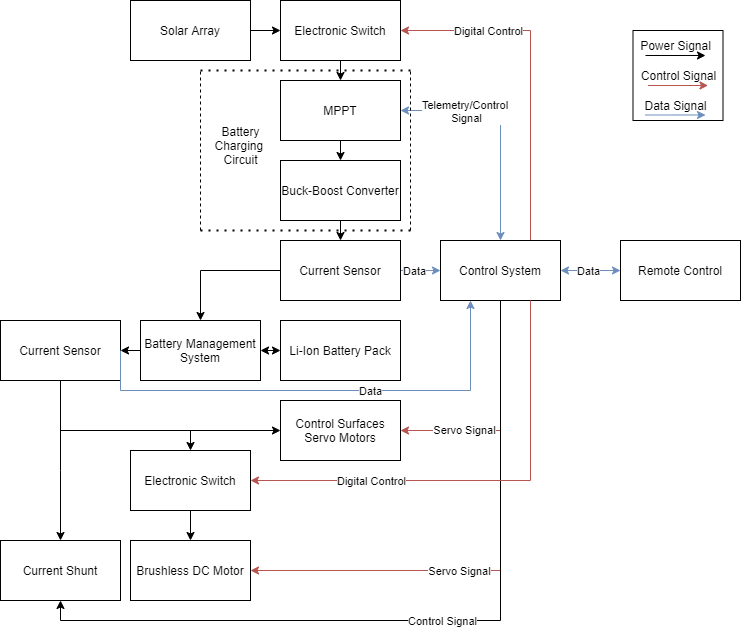

The diagram above was exported from draw.io. Its source (the exported page's mxGraphModel, read from the mxfile embedded in the PNG):
<mxGraphModel dx="1422" dy="737" grid="1" gridSize="10" guides="1" tooltips="1" connect="1" arrows="1" fold="1" page="1" pageScale="1" pageWidth="850" pageHeight="1100" math="0" shadow="0">
  <root>
    <mxCell id="0" />
    <mxCell id="1" parent="0" />
    <mxCell id="3hBJi1vvhcqj-4wd-Oe5-37" value="" style="rounded=0;whiteSpace=wrap;html=1;fillColor=none;" parent="1" vertex="1">
      <mxGeometry x="652.5" y="150" width="90" height="90" as="geometry" />
    </mxCell>
    <mxCell id="3hBJi1vvhcqj-4wd-Oe5-42" style="edgeStyle=orthogonalEdgeStyle;rounded=0;orthogonalLoop=1;jettySize=auto;html=1;exitX=1;exitY=0.5;exitDx=0;exitDy=0;entryX=0;entryY=0.5;entryDx=0;entryDy=0;startArrow=none;startFill=0;" parent="1" source="3hBJi1vvhcqj-4wd-Oe5-2" target="3hBJi1vvhcqj-4wd-Oe5-5" edge="1">
      <mxGeometry relative="1" as="geometry" />
    </mxCell>
    <mxCell id="3hBJi1vvhcqj-4wd-Oe5-2" value="Solar Array" style="rounded=0;whiteSpace=wrap;html=1;" parent="1" vertex="1">
      <mxGeometry x="150" y="120" width="120" height="60" as="geometry" />
    </mxCell>
    <mxCell id="3hBJi1vvhcqj-4wd-Oe5-15" style="edgeStyle=orthogonalEdgeStyle;rounded=0;orthogonalLoop=1;jettySize=auto;html=1;exitX=0.5;exitY=1;exitDx=0;exitDy=0;entryX=0.5;entryY=0;entryDx=0;entryDy=0;" parent="1" source="3hBJi1vvhcqj-4wd-Oe5-3" target="3hBJi1vvhcqj-4wd-Oe5-4" edge="1">
      <mxGeometry relative="1" as="geometry" />
    </mxCell>
    <mxCell id="3hBJi1vvhcqj-4wd-Oe5-3" value="MPPT" style="rounded=0;whiteSpace=wrap;html=1;" parent="1" vertex="1">
      <mxGeometry x="300" y="200" width="120" height="60" as="geometry" />
    </mxCell>
    <mxCell id="3hBJi1vvhcqj-4wd-Oe5-16" style="edgeStyle=orthogonalEdgeStyle;rounded=0;orthogonalLoop=1;jettySize=auto;html=1;exitX=0.5;exitY=1;exitDx=0;exitDy=0;entryX=0.5;entryY=0;entryDx=0;entryDy=0;" parent="1" source="3hBJi1vvhcqj-4wd-Oe5-4" target="3hBJi1vvhcqj-4wd-Oe5-6" edge="1">
      <mxGeometry relative="1" as="geometry" />
    </mxCell>
    <mxCell id="3hBJi1vvhcqj-4wd-Oe5-4" value="Buck-Boost Converter" style="rounded=0;whiteSpace=wrap;html=1;" parent="1" vertex="1">
      <mxGeometry x="300" y="280" width="120" height="60" as="geometry" />
    </mxCell>
    <mxCell id="3hBJi1vvhcqj-4wd-Oe5-14" style="edgeStyle=orthogonalEdgeStyle;rounded=0;orthogonalLoop=1;jettySize=auto;html=1;exitX=0.5;exitY=1;exitDx=0;exitDy=0;entryX=0.5;entryY=0;entryDx=0;entryDy=0;" parent="1" source="3hBJi1vvhcqj-4wd-Oe5-5" target="3hBJi1vvhcqj-4wd-Oe5-3" edge="1">
      <mxGeometry relative="1" as="geometry" />
    </mxCell>
    <mxCell id="3hBJi1vvhcqj-4wd-Oe5-5" value="Electronic Switch" style="rounded=0;whiteSpace=wrap;html=1;" parent="1" vertex="1">
      <mxGeometry x="300" y="120" width="120" height="60" as="geometry" />
    </mxCell>
    <mxCell id="3hBJi1vvhcqj-4wd-Oe5-17" style="edgeStyle=orthogonalEdgeStyle;rounded=0;orthogonalLoop=1;jettySize=auto;html=1;exitX=0;exitY=0.5;exitDx=0;exitDy=0;entryX=0.5;entryY=0;entryDx=0;entryDy=0;startArrow=none;startFill=0;" parent="1" source="3hBJi1vvhcqj-4wd-Oe5-6" target="3hBJi1vvhcqj-4wd-Oe5-12" edge="1">
      <mxGeometry relative="1" as="geometry" />
    </mxCell>
    <mxCell id="3hBJi1vvhcqj-4wd-Oe5-23" style="edgeStyle=orthogonalEdgeStyle;rounded=0;orthogonalLoop=1;jettySize=auto;html=1;entryX=0;entryY=0.5;entryDx=0;entryDy=0;fillColor=#dae8fc;strokeColor=#6c8ebf;" parent="1" source="3hBJi1vvhcqj-4wd-Oe5-6" target="3hBJi1vvhcqj-4wd-Oe5-8" edge="1">
      <mxGeometry relative="1" as="geometry">
        <Array as="points">
          <mxPoint x="450" y="390" />
          <mxPoint x="450" y="390" />
        </Array>
      </mxGeometry>
    </mxCell>
    <mxCell id="3hBJi1vvhcqj-4wd-Oe5-32" value="Data" style="edgeLabel;html=1;align=center;verticalAlign=middle;resizable=0;points=[];" parent="3hBJi1vvhcqj-4wd-Oe5-23" vertex="1" connectable="0">
      <mxGeometry x="0.2533" y="-1" relative="1" as="geometry">
        <mxPoint x="-11.33" y="-1" as="offset" />
      </mxGeometry>
    </mxCell>
    <mxCell id="3hBJi1vvhcqj-4wd-Oe5-6" value="Current Sensor" style="rounded=0;whiteSpace=wrap;html=1;" parent="1" vertex="1">
      <mxGeometry x="300" y="360" width="120" height="60" as="geometry" />
    </mxCell>
    <mxCell id="oNtCMXNhdzHa8rBtT8B2-10" style="edgeStyle=orthogonalEdgeStyle;rounded=0;orthogonalLoop=1;jettySize=auto;html=1;exitX=0;exitY=0.5;exitDx=0;exitDy=0;entryX=1;entryY=0.5;entryDx=0;entryDy=0;startArrow=classic;startFill=1;" edge="1" parent="1" source="3hBJi1vvhcqj-4wd-Oe5-7" target="3hBJi1vvhcqj-4wd-Oe5-12">
      <mxGeometry relative="1" as="geometry" />
    </mxCell>
    <mxCell id="3hBJi1vvhcqj-4wd-Oe5-7" value="Li-Ion Battery Pack" style="rounded=0;whiteSpace=wrap;html=1;" parent="1" vertex="1">
      <mxGeometry x="300" y="440" width="120" height="60" as="geometry" />
    </mxCell>
    <mxCell id="3hBJi1vvhcqj-4wd-Oe5-24" style="edgeStyle=orthogonalEdgeStyle;rounded=0;orthogonalLoop=1;jettySize=auto;html=1;exitX=0.5;exitY=0;exitDx=0;exitDy=0;entryX=1;entryY=0.5;entryDx=0;entryDy=0;startArrow=classic;startFill=1;fillColor=#dae8fc;strokeColor=#6c8ebf;" parent="1" source="3hBJi1vvhcqj-4wd-Oe5-8" target="3hBJi1vvhcqj-4wd-Oe5-3" edge="1">
      <mxGeometry relative="1" as="geometry">
        <mxPoint x="540" y="230" as="targetPoint" />
      </mxGeometry>
    </mxCell>
    <mxCell id="3hBJi1vvhcqj-4wd-Oe5-33" value="Telemetry/Control &lt;br&gt;Signal" style="edgeLabel;html=1;align=center;verticalAlign=middle;resizable=0;points=[];" parent="3hBJi1vvhcqj-4wd-Oe5-24" vertex="1" connectable="0">
      <mxGeometry x="0.4361" relative="1" as="geometry">
        <mxPoint as="offset" />
      </mxGeometry>
    </mxCell>
    <mxCell id="3hBJi1vvhcqj-4wd-Oe5-25" style="edgeStyle=orthogonalEdgeStyle;rounded=0;orthogonalLoop=1;jettySize=auto;html=1;exitX=0.5;exitY=1;exitDx=0;exitDy=0;entryX=1;entryY=0.5;entryDx=0;entryDy=0;startArrow=none;startFill=0;fillColor=#f8cecc;strokeColor=#b85450;" parent="1" source="3hBJi1vvhcqj-4wd-Oe5-8" target="3hBJi1vvhcqj-4wd-Oe5-10" edge="1">
      <mxGeometry relative="1" as="geometry" />
    </mxCell>
    <mxCell id="3hBJi1vvhcqj-4wd-Oe5-27" value="Servo Signal" style="edgeLabel;html=1;align=center;verticalAlign=middle;resizable=0;points=[];" parent="3hBJi1vvhcqj-4wd-Oe5-25" vertex="1" connectable="0">
      <mxGeometry x="0.45" y="-1" relative="1" as="geometry">
        <mxPoint as="offset" />
      </mxGeometry>
    </mxCell>
    <mxCell id="3hBJi1vvhcqj-4wd-Oe5-26" style="edgeStyle=orthogonalEdgeStyle;rounded=0;orthogonalLoop=1;jettySize=auto;html=1;exitX=0.5;exitY=1;exitDx=0;exitDy=0;entryX=1;entryY=0.5;entryDx=0;entryDy=0;startArrow=none;startFill=0;fillColor=#f8cecc;strokeColor=#b85450;" parent="1" source="3hBJi1vvhcqj-4wd-Oe5-8" target="3hBJi1vvhcqj-4wd-Oe5-11" edge="1">
      <mxGeometry relative="1" as="geometry" />
    </mxCell>
    <mxCell id="3hBJi1vvhcqj-4wd-Oe5-29" value="Servo Signal" style="edgeLabel;html=1;align=center;verticalAlign=middle;resizable=0;points=[];" parent="3hBJi1vvhcqj-4wd-Oe5-26" vertex="1" connectable="0">
      <mxGeometry x="0.2" relative="1" as="geometry">
        <mxPoint as="offset" />
      </mxGeometry>
    </mxCell>
    <mxCell id="3hBJi1vvhcqj-4wd-Oe5-30" style="edgeStyle=orthogonalEdgeStyle;rounded=0;orthogonalLoop=1;jettySize=auto;html=1;exitX=0.75;exitY=0;exitDx=0;exitDy=0;entryX=1;entryY=0.5;entryDx=0;entryDy=0;startArrow=none;startFill=0;fillColor=#f8cecc;strokeColor=#b85450;" parent="1" source="3hBJi1vvhcqj-4wd-Oe5-8" target="3hBJi1vvhcqj-4wd-Oe5-5" edge="1">
      <mxGeometry relative="1" as="geometry" />
    </mxCell>
    <mxCell id="3hBJi1vvhcqj-4wd-Oe5-31" value="Digital Control" style="edgeLabel;html=1;align=center;verticalAlign=middle;resizable=0;points=[];" parent="3hBJi1vvhcqj-4wd-Oe5-30" vertex="1" connectable="0">
      <mxGeometry x="0.4457" y="1" relative="1" as="geometry">
        <mxPoint x="-7" y="-1" as="offset" />
      </mxGeometry>
    </mxCell>
    <mxCell id="oNtCMXNhdzHa8rBtT8B2-3" style="edgeStyle=orthogonalEdgeStyle;rounded=0;orthogonalLoop=1;jettySize=auto;html=1;exitX=0.5;exitY=1;exitDx=0;exitDy=0;entryX=0.5;entryY=1;entryDx=0;entryDy=0;startArrow=none;startFill=0;" edge="1" parent="1" source="3hBJi1vvhcqj-4wd-Oe5-8" target="oNtCMXNhdzHa8rBtT8B2-1">
      <mxGeometry relative="1" as="geometry" />
    </mxCell>
    <mxCell id="oNtCMXNhdzHa8rBtT8B2-4" value="Control Signal" style="edgeLabel;html=1;align=center;verticalAlign=middle;resizable=0;points=[];" vertex="1" connectable="0" parent="oNtCMXNhdzHa8rBtT8B2-3">
      <mxGeometry x="-0.0329" y="3" relative="1" as="geometry">
        <mxPoint x="-2" y="-3" as="offset" />
      </mxGeometry>
    </mxCell>
    <mxCell id="3hBJi1vvhcqj-4wd-Oe5-8" value="Control System" style="rounded=0;whiteSpace=wrap;html=1;" parent="1" vertex="1">
      <mxGeometry x="460" y="360" width="120" height="60" as="geometry" />
    </mxCell>
    <mxCell id="3hBJi1vvhcqj-4wd-Oe5-21" style="edgeStyle=orthogonalEdgeStyle;rounded=0;orthogonalLoop=1;jettySize=auto;html=1;entryX=1;entryY=0.5;entryDx=0;entryDy=0;fillColor=#dae8fc;strokeColor=#6c8ebf;startArrow=classic;startFill=1;" parent="1" source="3hBJi1vvhcqj-4wd-Oe5-9" target="3hBJi1vvhcqj-4wd-Oe5-8" edge="1">
      <mxGeometry relative="1" as="geometry" />
    </mxCell>
    <mxCell id="3hBJi1vvhcqj-4wd-Oe5-34" value="Data" style="edgeLabel;html=1;align=center;verticalAlign=middle;resizable=0;points=[];" parent="3hBJi1vvhcqj-4wd-Oe5-21" vertex="1" connectable="0">
      <mxGeometry x="-0.2375" y="1" relative="1" as="geometry">
        <mxPoint x="-9.17" y="-1" as="offset" />
      </mxGeometry>
    </mxCell>
    <mxCell id="3hBJi1vvhcqj-4wd-Oe5-9" value="Remote Control" style="rounded=0;whiteSpace=wrap;html=1;" parent="1" vertex="1">
      <mxGeometry x="640" y="360" width="120" height="60" as="geometry" />
    </mxCell>
    <mxCell id="3hBJi1vvhcqj-4wd-Oe5-10" value="Control Surfaces&lt;br&gt;Servo Motors" style="rounded=0;whiteSpace=wrap;html=1;" parent="1" vertex="1">
      <mxGeometry x="300" y="520" width="120" height="60" as="geometry" />
    </mxCell>
    <mxCell id="3hBJi1vvhcqj-4wd-Oe5-11" value="Brushless DC Motor" style="rounded=0;whiteSpace=wrap;html=1;" parent="1" vertex="1">
      <mxGeometry x="150" y="660" width="120" height="60" as="geometry" />
    </mxCell>
    <mxCell id="3hBJi1vvhcqj-4wd-Oe5-19" style="edgeStyle=orthogonalEdgeStyle;rounded=0;orthogonalLoop=1;jettySize=auto;html=1;exitX=0.5;exitY=1;exitDx=0;exitDy=0;entryX=0;entryY=0.5;entryDx=0;entryDy=0;" parent="1" source="oNtCMXNhdzHa8rBtT8B2-5" target="3hBJi1vvhcqj-4wd-Oe5-10" edge="1">
      <mxGeometry relative="1" as="geometry">
        <Array as="points">
          <mxPoint x="80" y="550" />
        </Array>
      </mxGeometry>
    </mxCell>
    <mxCell id="oNtCMXNhdzHa8rBtT8B2-2" style="edgeStyle=orthogonalEdgeStyle;rounded=0;orthogonalLoop=1;jettySize=auto;html=1;exitX=0.5;exitY=1;exitDx=0;exitDy=0;entryX=0.5;entryY=0;entryDx=0;entryDy=0;startArrow=none;startFill=0;" edge="1" parent="1" source="oNtCMXNhdzHa8rBtT8B2-5" target="oNtCMXNhdzHa8rBtT8B2-1">
      <mxGeometry relative="1" as="geometry">
        <Array as="points">
          <mxPoint x="80" y="590" />
          <mxPoint x="80" y="590" />
        </Array>
      </mxGeometry>
    </mxCell>
    <mxCell id="oNtCMXNhdzHa8rBtT8B2-11" style="edgeStyle=orthogonalEdgeStyle;rounded=0;orthogonalLoop=1;jettySize=auto;html=1;exitX=0;exitY=0.5;exitDx=0;exitDy=0;entryX=1;entryY=0.5;entryDx=0;entryDy=0;startArrow=none;startFill=0;" edge="1" parent="1" source="3hBJi1vvhcqj-4wd-Oe5-12" target="oNtCMXNhdzHa8rBtT8B2-5">
      <mxGeometry relative="1" as="geometry" />
    </mxCell>
    <mxCell id="3hBJi1vvhcqj-4wd-Oe5-12" value="Battery Management System" style="rounded=0;whiteSpace=wrap;html=1;" parent="1" vertex="1">
      <mxGeometry x="160" y="440" width="120" height="60" as="geometry" />
    </mxCell>
    <mxCell id="3hBJi1vvhcqj-4wd-Oe5-35" value="" style="endArrow=classic;html=1;" parent="1" edge="1">
      <mxGeometry width="50" height="50" relative="1" as="geometry">
        <mxPoint x="665" y="175" as="sourcePoint" />
        <mxPoint x="725" y="175" as="targetPoint" />
      </mxGeometry>
    </mxCell>
    <mxCell id="3hBJi1vvhcqj-4wd-Oe5-36" value="Power Signal" style="text;html=1;align=center;verticalAlign=middle;resizable=0;points=[];autosize=1;" parent="1" vertex="1">
      <mxGeometry x="650" y="155" width="90" height="20" as="geometry" />
    </mxCell>
    <mxCell id="3hBJi1vvhcqj-4wd-Oe5-38" value="" style="endArrow=classic;html=1;fillColor=#f8cecc;strokeColor=#b85450;" parent="1" edge="1">
      <mxGeometry width="50" height="50" relative="1" as="geometry">
        <mxPoint x="667.5" y="205" as="sourcePoint" />
        <mxPoint x="727.5" y="205" as="targetPoint" />
      </mxGeometry>
    </mxCell>
    <mxCell id="3hBJi1vvhcqj-4wd-Oe5-39" value="Control Signal" style="text;html=1;align=center;verticalAlign=middle;resizable=0;points=[];autosize=1;" parent="1" vertex="1">
      <mxGeometry x="652.5" y="185" width="90" height="20" as="geometry" />
    </mxCell>
    <mxCell id="3hBJi1vvhcqj-4wd-Oe5-40" value="" style="endArrow=classic;html=1;fillColor=#dae8fc;strokeColor=#6c8ebf;" parent="1" edge="1">
      <mxGeometry width="50" height="50" relative="1" as="geometry">
        <mxPoint x="665" y="234.5" as="sourcePoint" />
        <mxPoint x="725" y="234.5" as="targetPoint" />
      </mxGeometry>
    </mxCell>
    <mxCell id="3hBJi1vvhcqj-4wd-Oe5-41" value="Data Signal" style="text;html=1;align=center;verticalAlign=middle;resizable=0;points=[];autosize=1;" parent="1" vertex="1">
      <mxGeometry x="655" y="214.5" width="80" height="20" as="geometry" />
    </mxCell>
    <mxCell id="QsIwNMnPyFq8AAQz9KIp-2" value="" style="endArrow=none;dashed=1;html=1;" parent="1" edge="1">
      <mxGeometry width="50" height="50" relative="1" as="geometry">
        <mxPoint x="220" y="350" as="sourcePoint" />
        <mxPoint x="220" y="190" as="targetPoint" />
        <Array as="points" />
      </mxGeometry>
    </mxCell>
    <mxCell id="QsIwNMnPyFq8AAQz9KIp-3" value="" style="endArrow=none;dashed=1;html=1;dashPattern=1 3;strokeWidth=2;" parent="1" edge="1">
      <mxGeometry width="50" height="50" relative="1" as="geometry">
        <mxPoint x="220" y="190" as="sourcePoint" />
        <mxPoint x="430" y="190" as="targetPoint" />
      </mxGeometry>
    </mxCell>
    <mxCell id="QsIwNMnPyFq8AAQz9KIp-4" value="" style="endArrow=none;dashed=1;html=1;" parent="1" edge="1">
      <mxGeometry width="50" height="50" relative="1" as="geometry">
        <mxPoint x="430" y="350" as="sourcePoint" />
        <mxPoint x="430" y="190" as="targetPoint" />
      </mxGeometry>
    </mxCell>
    <mxCell id="QsIwNMnPyFq8AAQz9KIp-5" value="" style="endArrow=none;dashed=1;html=1;dashPattern=1 3;strokeWidth=2;" parent="1" edge="1">
      <mxGeometry width="50" height="50" relative="1" as="geometry">
        <mxPoint x="220" y="350" as="sourcePoint" />
        <mxPoint x="430" y="350" as="targetPoint" />
      </mxGeometry>
    </mxCell>
    <mxCell id="QsIwNMnPyFq8AAQz9KIp-6" value="Battery&lt;br&gt;Charging&amp;nbsp;&lt;br&gt;Circuit" style="text;html=1;align=center;verticalAlign=middle;resizable=0;points=[];autosize=1;" parent="1" vertex="1">
      <mxGeometry x="225" y="240" width="70" height="50" as="geometry" />
    </mxCell>
    <mxCell id="oNtCMXNhdzHa8rBtT8B2-1" value="Current Shunt" style="rounded=0;whiteSpace=wrap;html=1;" vertex="1" parent="1">
      <mxGeometry x="20" y="660" width="120" height="60" as="geometry" />
    </mxCell>
    <mxCell id="oNtCMXNhdzHa8rBtT8B2-15" style="edgeStyle=orthogonalEdgeStyle;rounded=0;orthogonalLoop=1;jettySize=auto;html=1;exitX=0.5;exitY=1;exitDx=0;exitDy=0;entryX=0.5;entryY=0;entryDx=0;entryDy=0;startArrow=none;startFill=0;" edge="1" parent="1" source="oNtCMXNhdzHa8rBtT8B2-5" target="oNtCMXNhdzHa8rBtT8B2-12">
      <mxGeometry relative="1" as="geometry">
        <Array as="points">
          <mxPoint x="80" y="550" />
          <mxPoint x="210" y="550" />
        </Array>
      </mxGeometry>
    </mxCell>
    <mxCell id="oNtCMXNhdzHa8rBtT8B2-5" value="Current Sensor" style="rounded=0;whiteSpace=wrap;html=1;" vertex="1" parent="1">
      <mxGeometry x="20" y="440" width="120" height="60" as="geometry" />
    </mxCell>
    <mxCell id="oNtCMXNhdzHa8rBtT8B2-7" style="edgeStyle=orthogonalEdgeStyle;rounded=0;orthogonalLoop=1;jettySize=auto;html=1;entryX=0.25;entryY=1;entryDx=0;entryDy=0;fillColor=#dae8fc;strokeColor=#6c8ebf;exitX=1;exitY=0.5;exitDx=0;exitDy=0;" edge="1" parent="1" source="oNtCMXNhdzHa8rBtT8B2-5" target="3hBJi1vvhcqj-4wd-Oe5-8">
      <mxGeometry relative="1" as="geometry">
        <Array as="points">
          <mxPoint x="490" y="510" />
        </Array>
        <mxPoint x="430" y="400" as="sourcePoint" />
        <mxPoint x="470" y="400" as="targetPoint" />
      </mxGeometry>
    </mxCell>
    <mxCell id="oNtCMXNhdzHa8rBtT8B2-8" value="Data" style="edgeLabel;html=1;align=center;verticalAlign=middle;resizable=0;points=[];" vertex="1" connectable="0" parent="oNtCMXNhdzHa8rBtT8B2-7">
      <mxGeometry x="0.2533" y="-1" relative="1" as="geometry">
        <mxPoint x="-11.33" y="-1" as="offset" />
      </mxGeometry>
    </mxCell>
    <mxCell id="oNtCMXNhdzHa8rBtT8B2-14" style="edgeStyle=orthogonalEdgeStyle;rounded=0;orthogonalLoop=1;jettySize=auto;html=1;exitX=0.5;exitY=1;exitDx=0;exitDy=0;entryX=0.5;entryY=0;entryDx=0;entryDy=0;startArrow=none;startFill=0;" edge="1" parent="1" source="oNtCMXNhdzHa8rBtT8B2-12" target="3hBJi1vvhcqj-4wd-Oe5-11">
      <mxGeometry relative="1" as="geometry" />
    </mxCell>
    <mxCell id="oNtCMXNhdzHa8rBtT8B2-12" value="Electronic Switch" style="rounded=0;whiteSpace=wrap;html=1;" vertex="1" parent="1">
      <mxGeometry x="150" y="570" width="120" height="60" as="geometry" />
    </mxCell>
    <mxCell id="oNtCMXNhdzHa8rBtT8B2-16" style="edgeStyle=orthogonalEdgeStyle;rounded=0;orthogonalLoop=1;jettySize=auto;html=1;exitX=0.75;exitY=1;exitDx=0;exitDy=0;entryX=1;entryY=0.5;entryDx=0;entryDy=0;startArrow=none;startFill=0;fillColor=#f8cecc;strokeColor=#b85450;" edge="1" parent="1" source="3hBJi1vvhcqj-4wd-Oe5-8" target="oNtCMXNhdzHa8rBtT8B2-12">
      <mxGeometry relative="1" as="geometry">
        <mxPoint x="560" y="370" as="sourcePoint" />
        <mxPoint x="430" y="160" as="targetPoint" />
      </mxGeometry>
    </mxCell>
    <mxCell id="oNtCMXNhdzHa8rBtT8B2-17" value="Digital Control" style="edgeLabel;html=1;align=center;verticalAlign=middle;resizable=0;points=[];" vertex="1" connectable="0" parent="oNtCMXNhdzHa8rBtT8B2-16">
      <mxGeometry x="0.4457" y="1" relative="1" as="geometry">
        <mxPoint x="-7" y="-1" as="offset" />
      </mxGeometry>
    </mxCell>
  </root>
</mxGraphModel>